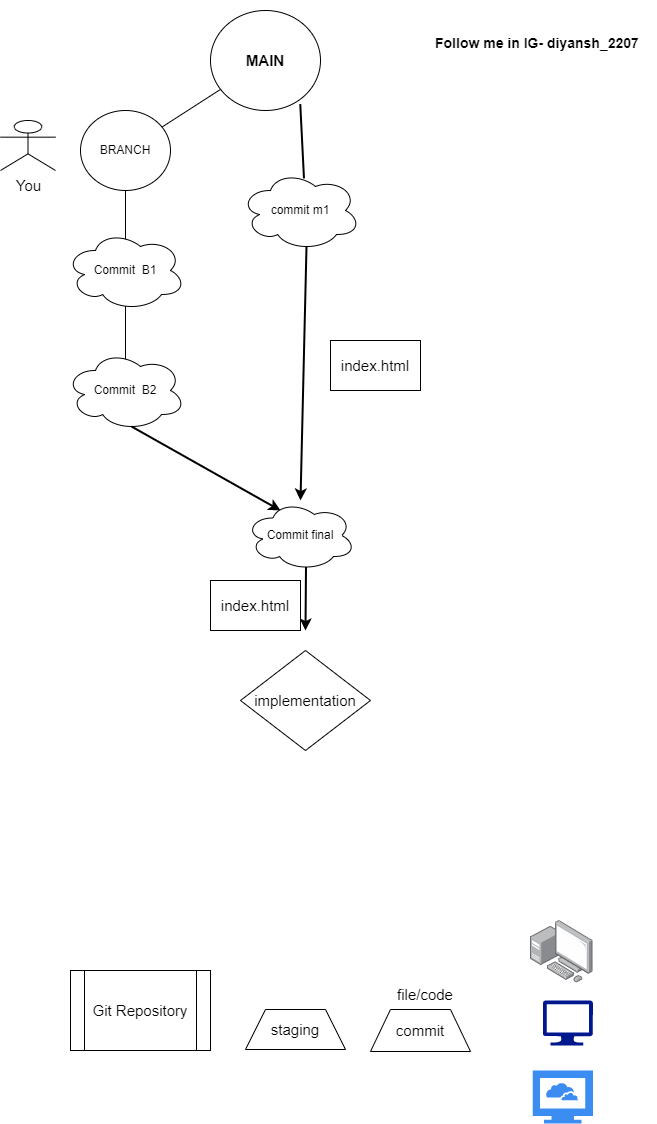

The diagram above was exported from draw.io. Its source (the exported page's mxGraphModel, read from the mxfile embedded in the PNG):
<mxGraphModel dx="716" dy="399" grid="1" gridSize="10" guides="1" tooltips="1" connect="1" arrows="1" fold="1" page="1" pageScale="1" pageWidth="827" pageHeight="1169" math="0" shadow="0">
  <root>
    <mxCell id="0" />
    <mxCell id="1" parent="0" />
    <mxCell id="4QdeE4BnYso4KeLiJJQa-31" value="&lt;font style=&quot;font-size: 15px&quot;&gt;&lt;b&gt;MAIN&lt;/b&gt;&lt;/font&gt;" style="ellipse;whiteSpace=wrap;html=1;" vertex="1" parent="1">
      <mxGeometry x="310" y="40" width="110" height="100" as="geometry" />
    </mxCell>
    <mxCell id="4QdeE4BnYso4KeLiJJQa-32" value="BRANCH" style="ellipse;whiteSpace=wrap;html=1;" vertex="1" parent="1">
      <mxGeometry x="180" y="140" width="90" height="80" as="geometry" />
    </mxCell>
    <mxCell id="4QdeE4BnYso4KeLiJJQa-33" value="" style="endArrow=none;html=1;rounded=0;" edge="1" parent="1" source="4QdeE4BnYso4KeLiJJQa-32" target="4QdeE4BnYso4KeLiJJQa-31">
      <mxGeometry width="50" height="50" relative="1" as="geometry">
        <mxPoint x="300" y="140" as="sourcePoint" />
        <mxPoint x="350" y="90" as="targetPoint" />
      </mxGeometry>
    </mxCell>
    <mxCell id="4QdeE4BnYso4KeLiJJQa-34" value="" style="endArrow=none;html=1;rounded=0;" edge="1" parent="1" target="4QdeE4BnYso4KeLiJJQa-32">
      <mxGeometry width="50" height="50" relative="1" as="geometry">
        <mxPoint x="225" y="440" as="sourcePoint" />
        <mxPoint x="270" y="210" as="targetPoint" />
      </mxGeometry>
    </mxCell>
    <mxCell id="4QdeE4BnYso4KeLiJJQa-35" value="Commit&amp;nbsp; B1" style="ellipse;shape=cloud;whiteSpace=wrap;html=1;" vertex="1" parent="1">
      <mxGeometry x="165" y="260" width="120" height="80" as="geometry" />
    </mxCell>
    <mxCell id="4QdeE4BnYso4KeLiJJQa-36" value="Commit&amp;nbsp; B2" style="ellipse;shape=cloud;whiteSpace=wrap;html=1;" vertex="1" parent="1">
      <mxGeometry x="165" y="380" width="120" height="80" as="geometry" />
    </mxCell>
    <mxCell id="4QdeE4BnYso4KeLiJJQa-38" value="commit m1" style="ellipse;shape=cloud;whiteSpace=wrap;html=1;" vertex="1" parent="1">
      <mxGeometry x="340" y="200" width="120" height="80" as="geometry" />
    </mxCell>
    <mxCell id="4QdeE4BnYso4KeLiJJQa-42" value="" style="endArrow=classic;html=1;rounded=0;exitX=0.55;exitY=0.95;exitDx=0;exitDy=0;exitPerimeter=0;strokeWidth=2;" edge="1" parent="1" source="4QdeE4BnYso4KeLiJJQa-36">
      <mxGeometry width="50" height="50" relative="1" as="geometry">
        <mxPoint x="230" y="490" as="sourcePoint" />
        <mxPoint x="380" y="540" as="targetPoint" />
      </mxGeometry>
    </mxCell>
    <mxCell id="4QdeE4BnYso4KeLiJJQa-43" value="" style="endArrow=classic;html=1;rounded=0;strokeWidth=2;exitX=0.55;exitY=0.95;exitDx=0;exitDy=0;exitPerimeter=0;" edge="1" parent="1" source="4QdeE4BnYso4KeLiJJQa-38">
      <mxGeometry width="50" height="50" relative="1" as="geometry">
        <mxPoint x="390" y="170" as="sourcePoint" />
        <mxPoint x="400" y="530" as="targetPoint" />
      </mxGeometry>
    </mxCell>
    <mxCell id="4QdeE4BnYso4KeLiJJQa-44" value="" style="endArrow=none;html=1;rounded=0;strokeWidth=2;entryX=0.816;entryY=0.936;entryDx=0;entryDy=0;entryPerimeter=0;exitX=0.529;exitY=0.099;exitDx=0;exitDy=0;exitPerimeter=0;" edge="1" parent="1" source="4QdeE4BnYso4KeLiJJQa-38" target="4QdeE4BnYso4KeLiJJQa-31">
      <mxGeometry width="50" height="50" relative="1" as="geometry">
        <mxPoint x="380" y="160" as="sourcePoint" />
        <mxPoint x="430" y="110" as="targetPoint" />
      </mxGeometry>
    </mxCell>
    <mxCell id="4QdeE4BnYso4KeLiJJQa-45" value="Commit final" style="ellipse;shape=cloud;whiteSpace=wrap;html=1;" vertex="1" parent="1">
      <mxGeometry x="345" y="530" width="110" height="70" as="geometry" />
    </mxCell>
    <mxCell id="4QdeE4BnYso4KeLiJJQa-46" value="" style="endArrow=classic;html=1;rounded=0;strokeWidth=2;exitX=0.55;exitY=0.95;exitDx=0;exitDy=0;exitPerimeter=0;" edge="1" parent="1" source="4QdeE4BnYso4KeLiJJQa-45">
      <mxGeometry width="50" height="50" relative="1" as="geometry">
        <mxPoint x="400" y="640" as="sourcePoint" />
        <mxPoint x="405" y="660" as="targetPoint" />
      </mxGeometry>
    </mxCell>
    <mxCell id="4QdeE4BnYso4KeLiJJQa-47" value="implementation" style="rhombus;whiteSpace=wrap;html=1;fontSize=15;" vertex="1" parent="1">
      <mxGeometry x="340" y="680" width="130" height="100" as="geometry" />
    </mxCell>
    <mxCell id="4QdeE4BnYso4KeLiJJQa-50" value="Git Repository" style="shape=process;whiteSpace=wrap;html=1;backgroundOutline=1;fontSize=15;" vertex="1" parent="1">
      <mxGeometry x="170" y="1000" width="140" height="80" as="geometry" />
    </mxCell>
    <mxCell id="4QdeE4BnYso4KeLiJJQa-51" value="" style="points=[];aspect=fixed;html=1;align=center;shadow=0;dashed=0;image;image=img/lib/allied_telesis/computer_and_terminals/Personal_Computer_with_Server.svg;fontSize=15;" vertex="1" parent="1">
      <mxGeometry x="630" y="950" width="62.400000000000006" height="62.400000000000006" as="geometry" />
    </mxCell>
    <mxCell id="4QdeE4BnYso4KeLiJJQa-52" value="" style="sketch=0;aspect=fixed;pointerEvents=1;shadow=0;dashed=0;html=1;strokeColor=none;labelPosition=center;verticalLabelPosition=bottom;verticalAlign=top;align=center;fillColor=#00188D;shape=mxgraph.azure.computer;fontSize=15;" vertex="1" parent="1">
      <mxGeometry x="642.4000000000001" y="1030" width="50" height="45" as="geometry" />
    </mxCell>
    <mxCell id="4QdeE4BnYso4KeLiJJQa-53" value="" style="sketch=0;html=1;aspect=fixed;strokeColor=none;shadow=0;align=center;verticalAlign=top;fillColor=#3B8DF1;shape=mxgraph.gcp2.cloud_computer;fontSize=15;" vertex="1" parent="1">
      <mxGeometry x="632.17" y="1100" width="60.23" height="53" as="geometry" />
    </mxCell>
    <mxCell id="4QdeE4BnYso4KeLiJJQa-54" value="staging" style="shape=trapezoid;perimeter=trapezoidPerimeter;whiteSpace=wrap;html=1;fixedSize=1;fontSize=15;" vertex="1" parent="1">
      <mxGeometry x="345" y="1039" width="100" height="40" as="geometry" />
    </mxCell>
    <mxCell id="4QdeE4BnYso4KeLiJJQa-59" value="index.html" style="rounded=0;whiteSpace=wrap;html=1;fontSize=15;" vertex="1" parent="1">
      <mxGeometry x="430" y="370" width="90" height="50" as="geometry" />
    </mxCell>
    <mxCell id="4QdeE4BnYso4KeLiJJQa-60" value="file/code" style="text;html=1;strokeColor=none;fillColor=none;align=center;verticalAlign=middle;whiteSpace=wrap;rounded=0;fontSize=15;" vertex="1" parent="1">
      <mxGeometry x="495" y="1009" width="60" height="30" as="geometry" />
    </mxCell>
    <mxCell id="4QdeE4BnYso4KeLiJJQa-61" value="commit" style="shape=trapezoid;perimeter=trapezoidPerimeter;whiteSpace=wrap;html=1;fixedSize=1;fontSize=15;" vertex="1" parent="1">
      <mxGeometry x="470" y="1039" width="100" height="42" as="geometry" />
    </mxCell>
    <mxCell id="4QdeE4BnYso4KeLiJJQa-64" value="You" style="shape=umlActor;verticalLabelPosition=bottom;verticalAlign=top;html=1;outlineConnect=0;fontSize=15;" vertex="1" parent="1">
      <mxGeometry x="100" y="150" width="55" height="50" as="geometry" />
    </mxCell>
    <mxCell id="4QdeE4BnYso4KeLiJJQa-70" value="index.html" style="rounded=0;whiteSpace=wrap;html=1;fontSize=15;" vertex="1" parent="1">
      <mxGeometry x="310" y="610" width="90" height="50" as="geometry" />
    </mxCell>
    <mxCell id="4QdeE4BnYso4KeLiJJQa-71" value="&lt;h1&gt;&lt;font style=&quot;font-size: 14px&quot;&gt;Follow me in IG- diyansh_2207&lt;/font&gt;&lt;/h1&gt;" style="text;html=1;strokeColor=none;fillColor=none;spacing=5;spacingTop=-20;whiteSpace=wrap;overflow=hidden;rounded=0;fontSize=15;" vertex="1" parent="1">
      <mxGeometry x="530" y="40" width="226" height="120" as="geometry" />
    </mxCell>
  </root>
</mxGraphModel>